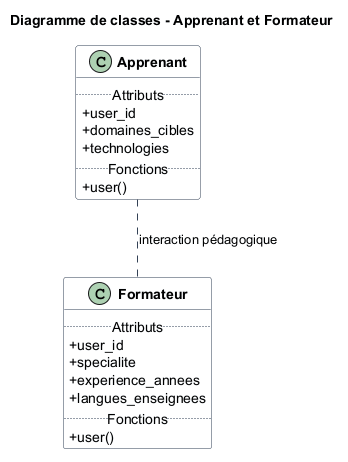

The diagram above was rendered by PlantUML. Its source (embedded in the PNG):
@startuml
title Diagramme de classes - Apprenant et Formateur

skinparam classAttributeIconSize 0
skinparam classFontStyle bold
skinparam backgroundColor #FFFFFF
skinparam class {
  BackgroundColor #F8FAFC
  BorderColor #334155
  ArrowColor #334155
}

class Apprenant {
  .. Attributs ..
  + user_id
  + domaines_cibles
  + technologies
  .. Fonctions ..
  + user()
}

class Formateur {
  .. Attributs ..
  + user_id
  + specialite
  + experience_annees
  + langues_enseignees
  .. Fonctions ..
  + user()
}

Apprenant .. Formateur : interaction pédagogique

@enduml